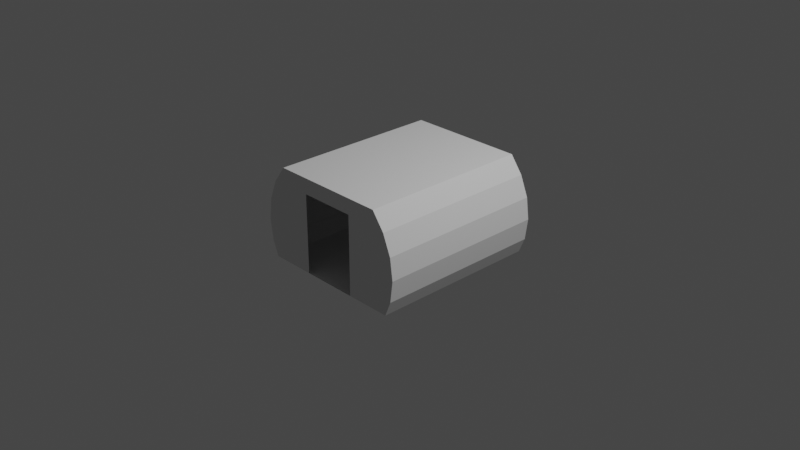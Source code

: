 # Source: observationModuleIVA.blend  (saved by Blender 3.1.7; exported with 4.5.12 LTS)
import bpy
from mathutils import Matrix  # noqa: F401  (used for matrix-valued properties, if any)

bpy.ops.wm.read_factory_settings(use_empty=True)
scene = bpy.context.scene
scene.name = 'Scene'

# ---- collections
col_collection = bpy.data.collections.new('Collection'); scene.collection.children.link(col_collection)
col_collider_collider = bpy.data.collections.new('collider:collider')  # instanced only; not linked into the scene
col_collider_collider_001 = bpy.data.collections.new('collider:collider.001')  # instanced only; not linked into the scene

# ---- world
world_world = bpy.data.worlds.new('World'); scene.world = world_world
world_world.use_nodes = True; world_world.node_tree.nodes.clear()
_N = world_world.node_tree.nodes; _L = world_world.node_tree.links
n0 = _N.new('ShaderNodeOutputWorld'); n0.name = 'World Output'; n0.location = (300, 300)
n1 = _N.new('ShaderNodeBackground'); n1.name = 'Background'; n1.location = (10, 300)
n1.inputs[0].default_value = (0.05088, 0.05088, 0.05088, 1.0)
_L.new(n1.outputs[0], n0.inputs[0])
n0.is_active_output = True
world_world.color = (0.05088, 0.05088, 0.05088)
world_world.use_sun_shadow = False
world_world.sun_shadow_jitter_overblur = 0.0

# ---- cameras
cam_camera = bpy.data.cameras.new('Camera')
cam_camera.clip_end = 100.0
cam_camera.ortho_scale = 7.314

# ---- lights
light_light = bpy.data.lights.new('Light', 'POINT')
light_light.transmission_factor = 0.0
light_light.energy = 1000.0
light_light.shadow_soft_size = 0.1
light_light.shadow_maximum_resolution = 0.006
light_light.use_absolute_resolution = True

# ---- meshes
me_shellcollider_collider = bpy.data.meshes.new('shellCollider.collider')
me_shellcollider_collider.from_pydata([(0.7859, 0.4536, 0.4987), (0.8766, 0.2348, 0.4987), (0.9075, -7.739e-08, 0.4987), (0.8766, -0.2348, 0.4987), (-0.8766, 0.2348, 0.4987), (-0.9075, -8.519e-08, 0.4987), (-0.8766, 0.2348, -1.376), (-0.9075, -1.607e-07, -1.376), (-0.8766, -0.2348, 0.4987), (-0.8766, -0.2348, -1.376), (-0.8082, -0.4, 0.4987), (-0.8082, -0.4, -1.376), (0.9075, -2.585e-07, -1.376), (0.7859, 0.4536, -1.376), (0.8766, -0.2348, -1.376), (0.6496, 0.636, -1.376), (0.8082, -0.4, -1.376), (-0.7859, 0.4536, 0.4987), (-0.6496, 0.636, 0.4987), (-0.6496, 0.636, -1.376), (-0.3106, 0.636, 0.4987), (-0.3106, 0.636, -1.376), (-0.7859, 0.4536, -1.376), (0.6496, 0.636, 0.4987), (-0.3106, -0.4, -1.376), (-0.3106, 0.4663, -1.376), (-0.3106, -0.4, 0.4987), (0.3106, 0.636, 0.4987), (0.3106, 0.4663, 0.4987), (0.8082, -0.4, 0.4987), (0.3106, -0.4, 0.4987), (0.8766, 0.2348, -1.376), (-0.3106, 0.4663, 0.4987), (0.3106, -0.4, -1.376), (0.3106, 0.636, -1.376), (0.3106, 0.4663, -1.376)], [], [(0, 1, 2), (0, 2, 3), (5, 6, 4), (7, 6, 5), (9, 5, 8), (7, 5, 9), (10, 9, 8), (11, 9, 10), (13, 14, 12), (16, 13, 15), (14, 13, 16), (17, 18, 5), (18, 10, 5), (10, 8, 5), (19, 20, 18), (21, 20, 19), (17, 5, 4), (22, 6, 7), (22, 7, 9), (13, 23, 15), (0, 23, 13), (22, 9, 19), (9, 11, 19), (25, 11, 24), (19, 25, 21), (11, 25, 19), (10, 24, 11), (26, 24, 10), (23, 28, 27), (30, 23, 29), (28, 23, 30), (0, 3, 23), (29, 23, 3), (19, 17, 22), (18, 17, 19), (6, 17, 4), (22, 17, 6), (13, 12, 31), (0, 13, 1), (31, 1, 13), (12, 1, 31), (2, 1, 12), (12, 3, 2), (14, 3, 12), (3, 16, 29), (14, 16, 3), (20, 10, 18), (26, 20, 32), (10, 20, 26), (30, 16, 33), (29, 16, 30), (26, 33, 24), (30, 33, 26), (15, 33, 16), (35, 15, 34), (33, 15, 35), (21, 35, 34), (25, 35, 21), (34, 23, 27), (15, 23, 34), (21, 27, 20), (34, 27, 21), (28, 20, 27), (32, 20, 28)])
me_shellcollider_collider.use_remesh_fix_poles = True
me_shellcollider_collider.use_remesh_preserve_attributes = False
me_shellcollider_collider.update()
me_collider = bpy.data.meshes.new('collider')
me_collider.from_pydata([(-0.8816, -0.2771, -0.1873), (-0.8816, -0.2771, 0.1873), (-0.8816, -0.07047, 0.1873), (-0.8816, -0.07047, -0.1873), (-0.3859, -0.07047, -0.1873), (-0.3859, -0.07047, 0.1873), (-0.3859, -0.2771, 0.1873), (-0.3859, -0.2771, -0.1873)], [(0, 1), (1, 2), (2, 3), (3, 4), (4, 5), (5, 6), (6, 7), (7, 0), (6, 1), (5, 2), (7, 4), (3, 0)], [])
me_collider.use_remesh_fix_poles = True
me_collider.use_remesh_preserve_attributes = False
me_collider.update()
me_collider_001 = bpy.data.meshes.new('collider.001')
me_collider_001.from_pydata([(0.3859, -0.2771, -0.1873), (0.3859, -0.2771, 0.1873), (0.3859, -0.07047, 0.1873), (0.3859, -0.07047, -0.1873), (0.8816, -0.07047, -0.1873), (0.8816, -0.07047, 0.1873), (0.8816, -0.2771, 0.1873), (0.8816, -0.2771, -0.1873)], [(0, 1), (1, 2), (2, 3), (3, 4), (4, 5), (5, 6), (6, 7), (7, 0), (6, 1), (5, 2), (7, 4), (3, 0)], [])
me_collider_001.use_remesh_fix_poles = True
me_collider_001.use_remesh_preserve_attributes = False
me_collider_001.update()

# ---- objects
ob_light = bpy.data.objects.new('Light', light_light)
ob_camera = bpy.data.objects.new('Camera', cam_camera)
ob_freeiva = bpy.data.objects.new('FreeIva', None)
ob_shellcollider = bpy.data.objects.new('shellCollider', me_shellcollider_collider)
ob_collider = bpy.data.objects.new('collider', None)
ob_collider_001 = bpy.data.objects.new('collider.001', None)
ob_mesh_collider = bpy.data.objects.new('mesh:collider', me_collider)
ob_mesh_collider_001 = bpy.data.objects.new('mesh:collider.001', me_collider_001)

# ---- transforms, parenting, visibility, modifiers, constraints
ob_light.location = (4.076, 1.005, 5.904)
ob_light.rotation_euler = (0.6503, 0.05522, 1.866)
ob_light.lock_rotations_4d = False
ob_light.empty_display_type = 'ARROWS'
ob_light.color = (0.0, 0.0, 0.0, 0.0)
ob_light.lineart.crease_threshold = 0.0
ob_camera.location = (7.359, -6.926, 4.958)
ob_camera.rotation_euler = (1.109, 0.0, 0.8149)
ob_camera.lock_rotations_4d = False
ob_camera.empty_display_type = 'ARROWS'
ob_camera.color = (0.0, 0.0, 0.0, 0.0)
ob_camera.display_type = 'WIRE'
ob_camera.lineart.crease_threshold = 0.0
ob_freeiva.location = (0.0, 0.0, 0.0)
ob_freeiva.rotation_mode = 'QUATERNION'
ob_freeiva.rotation_quaternion = (1.0, 0.0, 0.0, 0.0)
ob_shellcollider.parent = ob_freeiva
ob_shellcollider.location = (0.0, -0.4388, -5.895e-08)
ob_shellcollider.rotation_mode = 'QUATERNION'
ob_shellcollider.rotation_quaternion = (0.7071, 0.7071, -8.432e-09, 8.432e-09)
ob_shellcollider.scale = (1.0, 1.0, 1.0)
ob_collider.parent = ob_freeiva
ob_collider.location = (1.453e-07, -2.275e-06, -0.1229)
ob_collider.rotation_euler = (1.571, -2.345e-15, -3.142)
ob_collider.scale = (1.0, 1.0, 1.0)
ob_collider.empty_display_type = 'ARROWS'
ob_collider.empty_display_size = 0.3
ob_collider.instance_type = 'COLLECTION'
ob_collider_001.parent = ob_freeiva
ob_collider_001.location = (1.453e-07, -2.275e-06, -0.1229)
ob_collider_001.rotation_euler = (1.571, -2.345e-15, -3.142)
ob_collider_001.scale = (1.0, 1.0, 1.0)
ob_collider_001.empty_display_type = 'ARROWS'
ob_collider_001.empty_display_size = 0.3
ob_collider_001.instance_type = 'COLLECTION'
ob_mesh_collider.location = (0.0, 0.0, 0.0)
ob_mesh_collider_001.location = (0.0, 0.0, 0.0)
ob_collider.instance_collection = col_collider_collider
ob_collider_001.instance_collection = col_collider_collider_001

# ---- collection membership
col_collection.objects.link(ob_light)
col_collection.objects.link(ob_camera)
col_collection.objects.link(ob_freeiva)
col_collection.objects.link(ob_shellcollider)
col_collection.objects.link(ob_collider)
col_collection.objects.link(ob_collider_001)
col_collider_collider.objects.link(ob_mesh_collider)
col_collider_collider_001.objects.link(ob_mesh_collider_001)

# ---- scene / render settings (as saved in the file)
scene.camera = ob_camera
scene.frame_start = 1; scene.frame_end = 250; scene.frame_set(1)
scene.render.engine = 'BLENDER_EEVEE_NEXT'
scene.cycles.sampling_pattern = 'TABULATED_SOBOL'
scene.cycles.use_light_tree = False
scene.view_settings.view_transform = 'Filmic'
bpy.context.view_layer.update()
